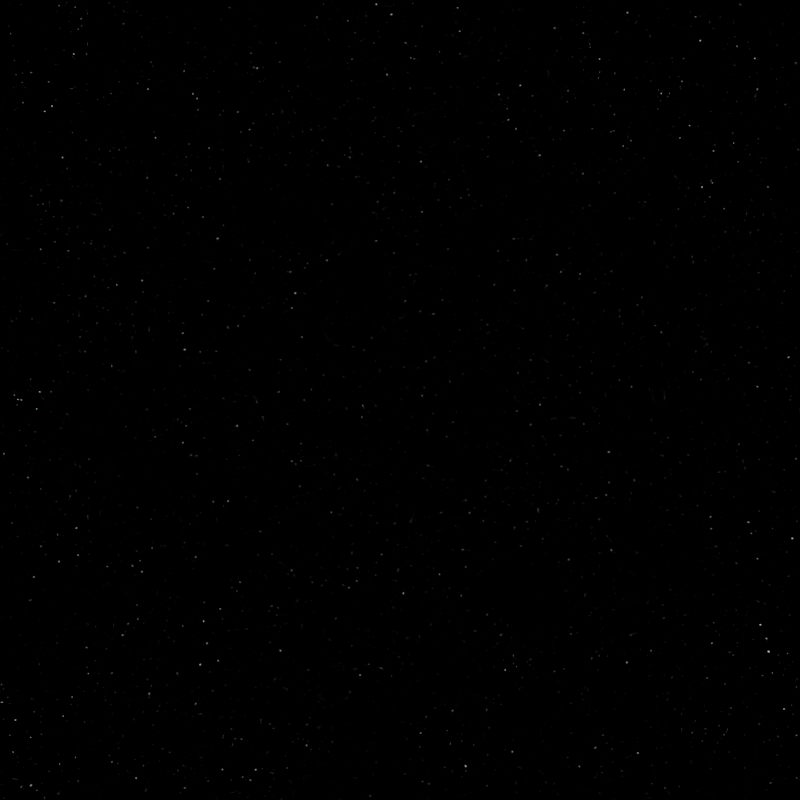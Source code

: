 # Source: spacescene.blend  (saved by Blender 4.0.36; exported with 4.5.12 LTS)
import bpy
from mathutils import Matrix  # noqa: F401  (used for matrix-valued properties, if any)

bpy.ops.wm.read_factory_settings(use_empty=True)
scene = bpy.context.scene
scene.name = 'Scene'

# ---- collections
col_collection = bpy.data.collections.new('Collection'); scene.collection.children.link(col_collection)

# ---- world
world_world = bpy.data.worlds.new('World'); scene.world = world_world
world_world.use_nodes = True; world_world.node_tree.nodes.clear()
_N = world_world.node_tree.nodes; _L = world_world.node_tree.links
n0 = _N.new('ShaderNodeTexVoronoi'); n0.name = 'Voronoi Texture'; n0.location = (-336, 362)
n0.feature = 'SMOOTH_F1'
n0.inputs[2].default_value = 200.0
n1 = _N.new('ShaderNodeTexVoronoi'); n1.name = 'Voronoi Texture.001'; n1.location = (-334, -32)
n1.feature = 'SMOOTH_F1'
n1.inputs[2].default_value = 350.0
n2 = _N.new('ShaderNodeMapRange'); n2.name = 'Map Range'; n2.location = (-106, 307)
n2.inputs[1].default_value = 0.05
n2.inputs[2].default_value = 0.0
n2.inputs[4].default_value = 2.0
n3 = _N.new('ShaderNodeMapRange'); n3.name = 'Map Range.001'; n3.location = (-107, -83)
n3.inputs[1].default_value = 0.05
n3.inputs[2].default_value = 0.0
n4 = _N.new('ShaderNodeMath'); n4.name = 'Math'; n4.location = (144, 133)
n5 = _N.new('ShaderNodeTexNoise'); n5.name = 'Noise Texture'; n5.location = (147, -67)
n5.inputs[2].default_value = 10.0
n5.inputs[3].default_value = 20.0
n6 = _N.new('ShaderNodeOutputWorld'); n6.name = 'World Output'; n6.location = (876, 145)
n7 = _N.new('ShaderNodeMath'); n7.name = 'Math.001'; n7.location = (427, 141)
n7.operation = 'MULTIPLY'
n8 = _N.new('ShaderNodeBackground'); n8.name = 'Background'; n8.location = (673, 145)
_L.new(n8.outputs[0], n6.inputs[0])
_L.new(n0.outputs[0], n2.inputs[0])
_L.new(n1.outputs[0], n3.inputs[0])
_L.new(n2.outputs[0], n4.inputs[0])
_L.new(n3.outputs[0], n4.inputs[1])
_L.new(n4.outputs[0], n7.inputs[0])
_L.new(n5.outputs[0], n7.inputs[1])
_L.new(n7.outputs[0], n8.inputs[0])
n6.is_active_output = True
world_world.color = (0.05088, 0.05088, 0.05088)
world_world.use_sun_shadow = False
world_world.sun_shadow_jitter_overblur = 0.0

# ---- cameras
cam_camera = bpy.data.cameras.new('Camera')
cam_camera.clip_end = 100.0
cam_camera.ortho_scale = 7.314
cam_skyboxcamera = bpy.data.cameras.new('SkyBoxCamera')
cam_skyboxcamera.lens = 18.0
cam_skyboxcamera.lens_unit = 'FOV'
cam_skyboxcamera_001 = bpy.data.cameras.new('SkyBoxCamera.001')
cam_skyboxcamera_001.lens = 18.0
cam_skyboxcamera_001.lens_unit = 'FOV'

# ---- lights
light_light = bpy.data.lights.new('Light', 'POINT')
light_light.transmission_factor = 0.0
light_light.use_soft_falloff = False
light_light.energy = 1000.0
light_light.shadow_soft_size = 0.1
light_light.shadow_maximum_resolution = 0.006
light_light.use_absolute_resolution = True

# ---- objects
ob_light = bpy.data.objects.new('Light', light_light)
ob_camera = bpy.data.objects.new('Camera', cam_camera)
ob_skyboxcamera = bpy.data.objects.new('SkyBoxCamera', cam_skyboxcamera)
ob_skyboxcamera_001 = bpy.data.objects.new('SkyBoxCamera.001', cam_skyboxcamera_001)

# ---- transforms, parenting, visibility, modifiers, constraints
ob_light.location = (4.076, 1.005, 5.904)
ob_light.rotation_euler = (0.6503, 0.05522, 1.866)
ob_light.lock_rotations_4d = False
ob_light.empty_display_type = 'ARROWS'
ob_light.color = (0.0, 0.0, 0.0, 0.0)
ob_light.lineart.crease_threshold = 0.0
ob_camera.location = (7.359, -6.926, 4.958)
ob_camera.rotation_euler = (1.109, 0.0, 0.8149)
ob_camera.lock_rotations_4d = False
ob_camera.empty_display_type = 'ARROWS'
ob_camera.color = (0.0, 0.0, 0.0, 0.0)
ob_camera.display_type = 'WIRE'
ob_camera.lineart.crease_threshold = 0.0
ob_skyboxcamera.location = (0.0, 0.0, 0.0)
ob_skyboxcamera_001.location = (0.0, 0.0, 0.0)

# ---- collection membership
col_collection.objects.link(ob_light)
col_collection.objects.link(ob_camera)
col_collection.objects.link(ob_skyboxcamera)
col_collection.objects.link(ob_skyboxcamera_001)

# ---- scene / render settings (as saved in the file)
scene.camera = ob_skyboxcamera_001
scene.frame_start = 1; scene.frame_end = 250; scene.frame_set(1)
scene.render.engine = 'BLENDER_EEVEE_NEXT'
scene.render.resolution_x = 1024
scene.render.resolution_y = 1024
scene.cycles.sampling_pattern = 'TABULATED_SOBOL'
bpy.context.view_layer.update()

